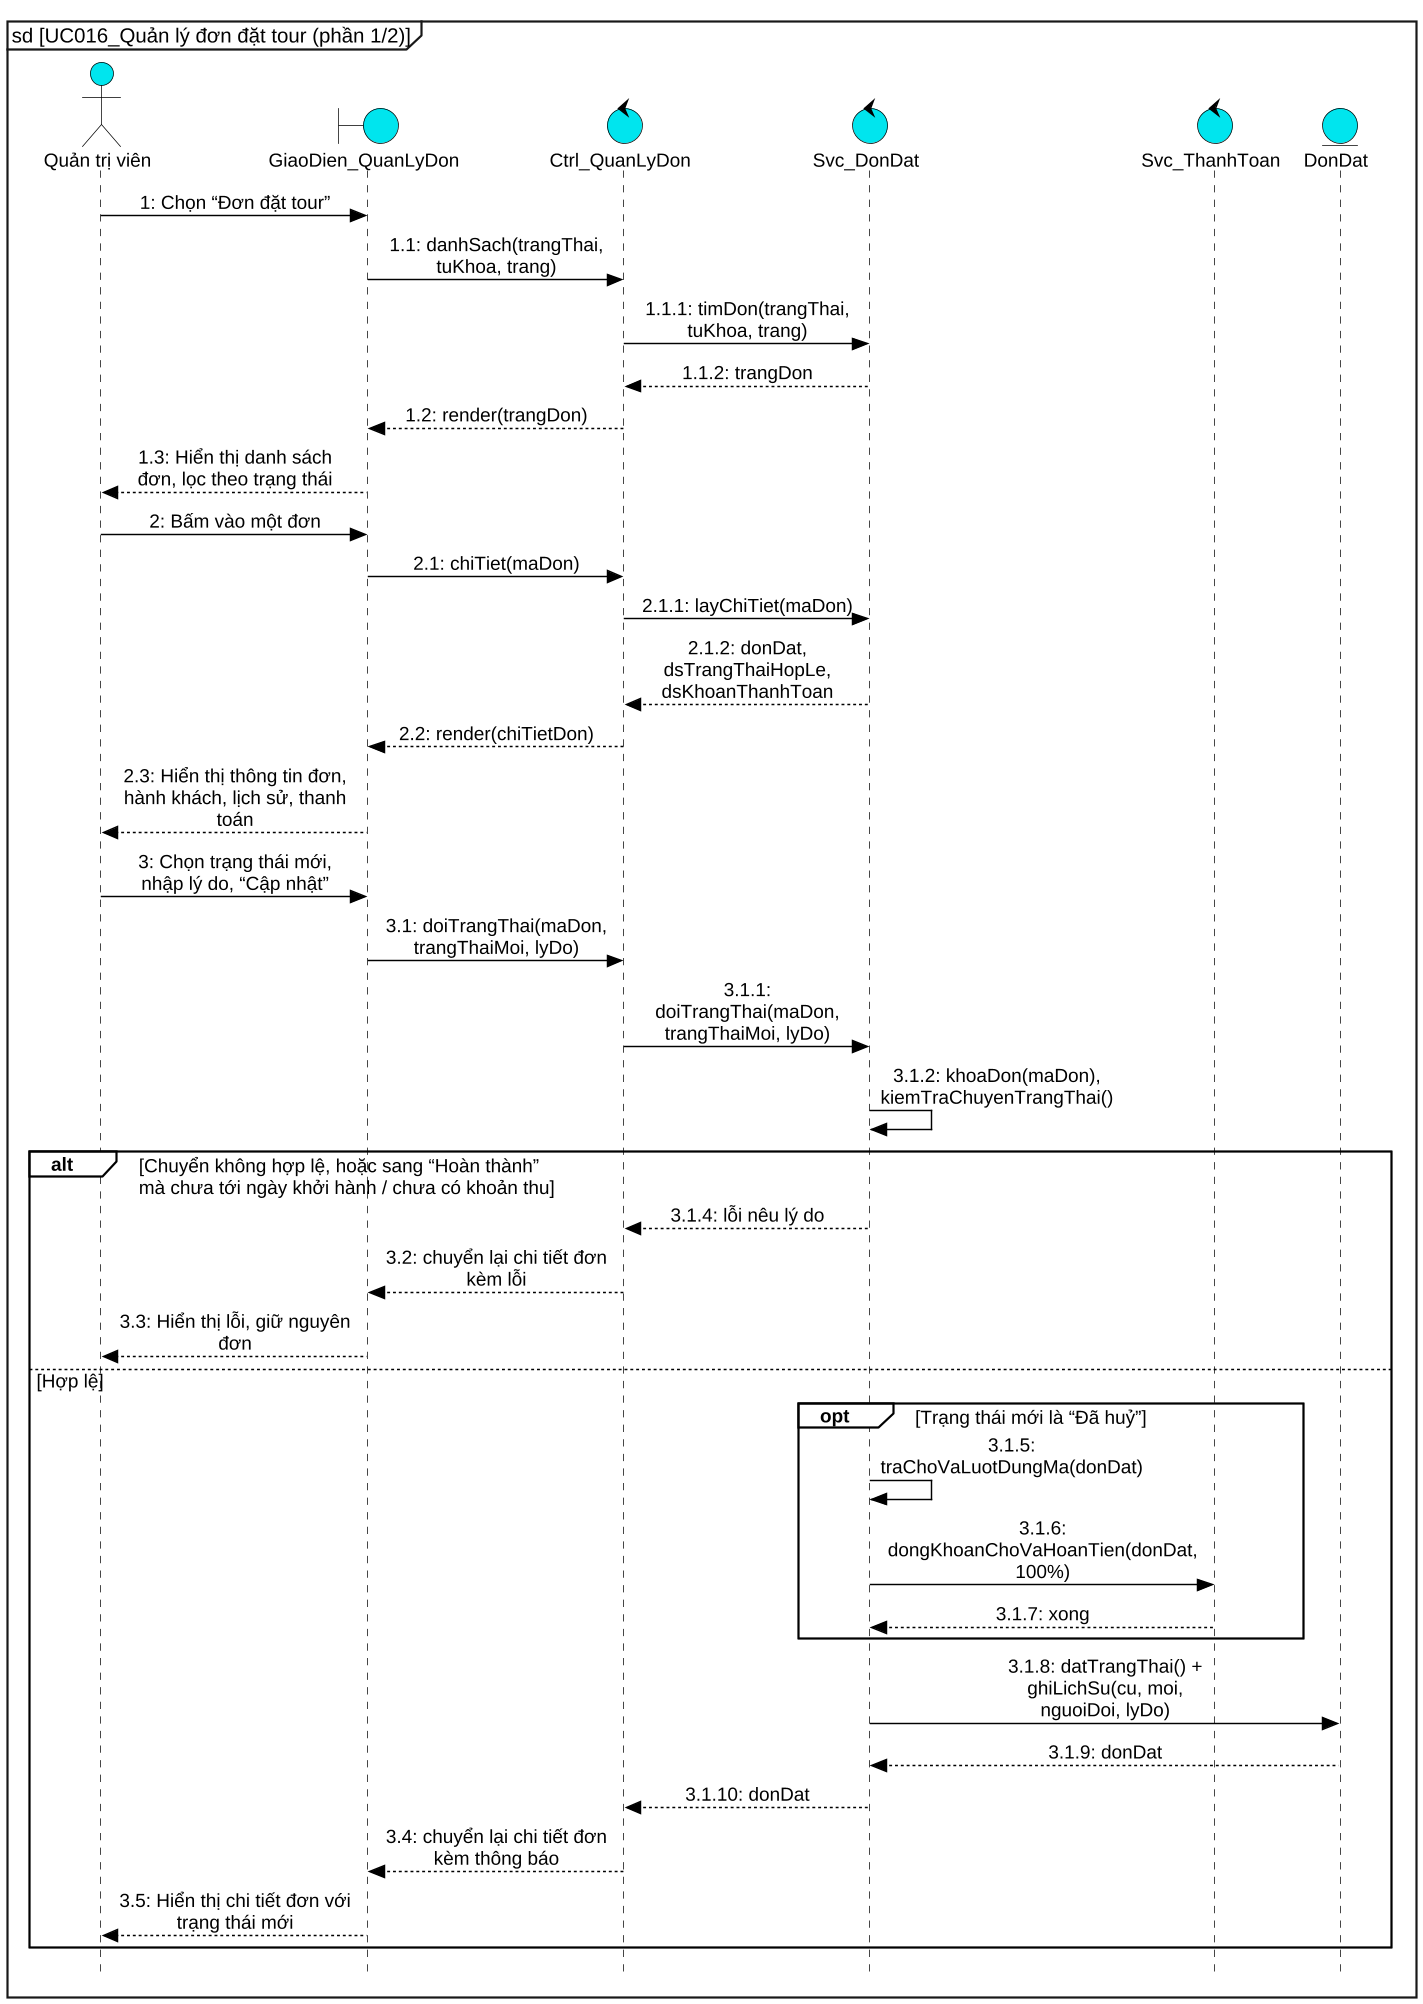

The diagram above was rendered by PlantUML. Its source (embedded in the PNG):
@startuml UC016_sequence_p1
skinparam dpi 140
skinparam defaultFontName "Liberation Sans"
skinparam defaultFontSize 13
skinparam backgroundColor white
skinparam shadowing false
skinparam style strictuml
hide footbox
skinparam maxMessageSize 160
skinparam sequenceMessageAlign center
skinparam responseMessageBelowArrow false
skinparam ArrowColor black
skinparam ParticipantPadding 12
skinparam BoxPadding 6
skinparam sequence {
  ArrowColor black
  LifeLineBorderColor black
  LifeLineBackgroundColor #00E5EE
  ParticipantBackgroundColor #00E5EE
  ParticipantBorderColor black
  ActorBackgroundColor #00E5EE
  ActorBorderColor black
  GroupBorderColor black
  GroupBackgroundColor white
  GroupHeaderFontStyle bold
  GroupFontStyle plain
  GroupBorderThickness 1.2
}
skinparam note {
  BackgroundColor transparent
  BorderColor transparent
  FontColor transparent
}
skinparam BoundaryBackgroundColor #00E5EE
skinparam BoundaryBorderColor black
skinparam ControlBackgroundColor #00E5EE
skinparam ControlBorderColor black
skinparam EntityBackgroundColor #00E5EE
skinparam EntityBorderColor black
skinparam ActorBackgroundColor #00E5EE
skinparam ActorBorderColor black
mainframe sd [UC016_Quản lý đơn đặt tour (phần 1/2)]

actor "Quản trị viên" as kh
boundary "GiaoDien_QuanLyDon" as ui
control "Ctrl_QuanLyDon" as ctrl
control "Svc_DonDat" as svc
control "Svc_ThanhToan" as pay
entity "DonDat" as don
kh -> ui : 1: Chọn “Đơn đặt tour”
ui -> ctrl : 1.1: danhSach(trangThai, tuKhoa, trang)
ctrl -> svc : 1.1.1: timDon(trangThai, tuKhoa, trang)
svc --> ctrl : 1.1.2: trangDon
ctrl --> ui : 1.2: render(trangDon)
ui --> kh : 1.3: Hiển thị danh sách đơn, lọc theo trạng thái
kh -> ui : 2: Bấm vào một đơn
ui -> ctrl : 2.1: chiTiet(maDon)
ctrl -> svc : 2.1.1: layChiTiet(maDon)
svc --> ctrl : 2.1.2: donDat, dsTrangThaiHopLe, dsKhoanThanhToan
ctrl --> ui : 2.2: render(chiTietDon)
ui --> kh : 2.3: Hiển thị thông tin đơn, hành khách, lịch sử, thanh toán
kh -> ui : 3: Chọn trạng thái mới, nhập lý do, “Cập nhật”
ui -> ctrl : 3.1: doiTrangThai(maDon, trangThaiMoi, lyDo)
ctrl -> svc : 3.1.1: doiTrangThai(maDon, trangThaiMoi, lyDo)
svc -> svc : 3.1.2: khoaDon(maDon), kiemTraChuyenTrangThai()
alt Chuyển không hợp lệ, hoặc sang “Hoàn thành”\nmà chưa tới ngày khởi hành / chưa có khoản thu
  svc --> ctrl : 3.1.4: lỗi nêu lý do
  ctrl --> ui : 3.2: chuyển lại chi tiết đơn kèm lỗi
  ui --> kh : 3.3: Hiển thị lỗi, giữ nguyên đơn
else Hợp lệ
  opt Trạng thái mới là “Đã huỷ”
    svc -> svc : 3.1.5: traChoVaLuotDungMa(donDat)
    svc -> pay : 3.1.6: dongKhoanChoVaHoanTien(donDat, 100%)
    pay --> svc : 3.1.7: xong
  end
  svc -> don : 3.1.8: datTrangThai() + ghiLichSu(cu, moi, nguoiDoi, lyDo)
  don --> svc : 3.1.9: donDat
  svc --> ctrl : 3.1.10: donDat
  ctrl --> ui : 3.4: chuyển lại chi tiết đơn kèm thông báo
  ui --> kh : 3.5: Hiển thị chi tiết đơn với trạng thái mới
end

@enduml